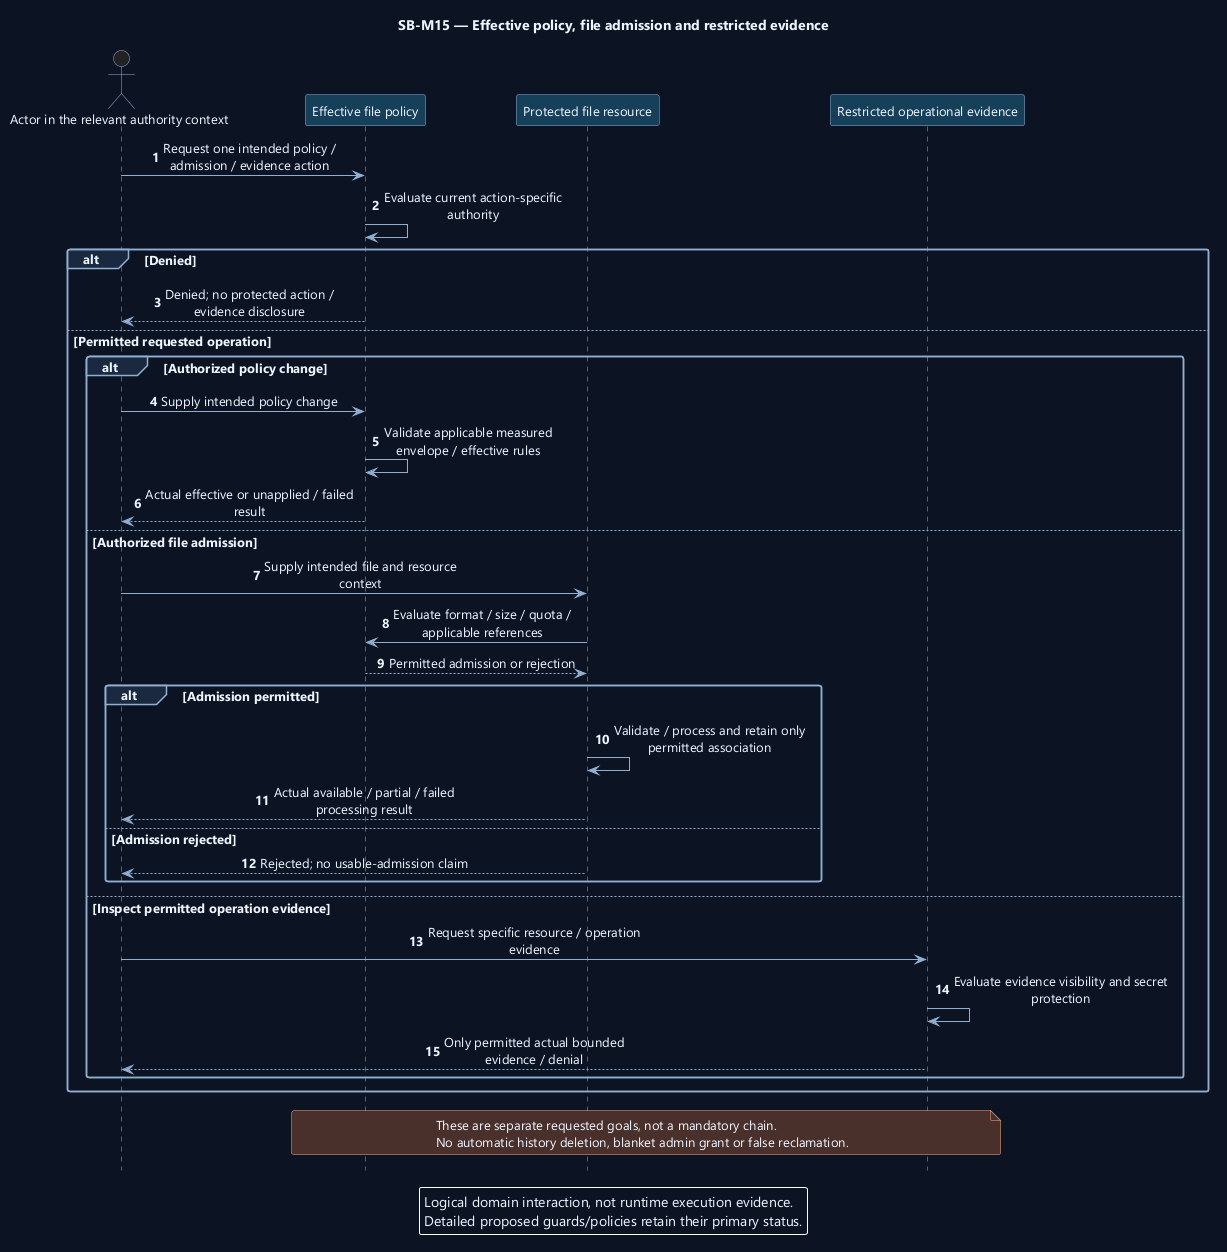

The diagram above was rendered by PlantUML. Its source (embedded in the PNG):
@startuml
' OWNER-MVP-2026-11-04 review: MVP core / cross-cutting. Core presentation/application/files or shared authority/recovery invariant remains applicable.
skinparam backgroundColor #0D1525
skinparam defaultFontColor #EDF4FF
skinparam defaultFontName Segoe UI
skinparam defaultFontSize 13
skinparam shadowing false
skinparam roundcorner 5
skinparam ArrowColor #91AED1
skinparam sequenceMessageAlign center
skinparam sequenceParticipantBackgroundColor #17405A
skinparam sequenceParticipantBorderColor #91AED1
skinparam sequenceActorBorderColor #91AED1
skinparam sequenceLifeLineBorderColor #91AED1
skinparam sequenceGroupBackgroundColor #1A2940
skinparam sequenceGroupBorderColor #91AED1
skinparam sequenceDividerBackgroundColor #1A2940
skinparam noteBackgroundColor #4A302B
skinparam noteBorderColor #F1AD8A
skinparam maxMessageSize 220
hide footbox
autonumber
title SB-M15 — Effective policy, file admission and restricted evidence
actor "Actor in the relevant authority context" as U
participant "Effective file policy" as P
participant "Protected file resource" as F
participant "Restricted operational evidence" as E
U -> P : Request one intended policy / admission / evidence action
P -> P : Evaluate current action-specific authority
alt Denied
 P --> U : Denied; no protected action / evidence disclosure
else Permitted requested operation
 alt Authorized policy change
  U -> P : Supply intended policy change
  P -> P : Validate applicable measured envelope / effective rules
  P --> U : Actual effective or unapplied / failed result
 else Authorized file admission
  U -> F : Supply intended file and resource context
  F -> P : Evaluate format / size / quota / applicable references
  P --> F : Permitted admission or rejection
  alt Admission permitted
   F -> F : Validate / process and retain only permitted association
   F --> U : Actual available / partial / failed processing result
  else Admission rejected
   F --> U : Rejected; no usable-admission claim
  end
 else Inspect permitted operation evidence
  U -> E : Request specific resource / operation evidence
  E -> E : Evaluate evidence visibility and secret protection
  E --> U : Only permitted actual bounded evidence / denial
 end
end
note over P,E
These are separate requested goals, not a mandatory chain.
No automatic history deletion, blanket admin grant or false reclamation.
end note
legend bottom
Logical domain interaction, not runtime execution evidence.
Detailed proposed guards/policies retain their primary status.
endlegend
@enduml